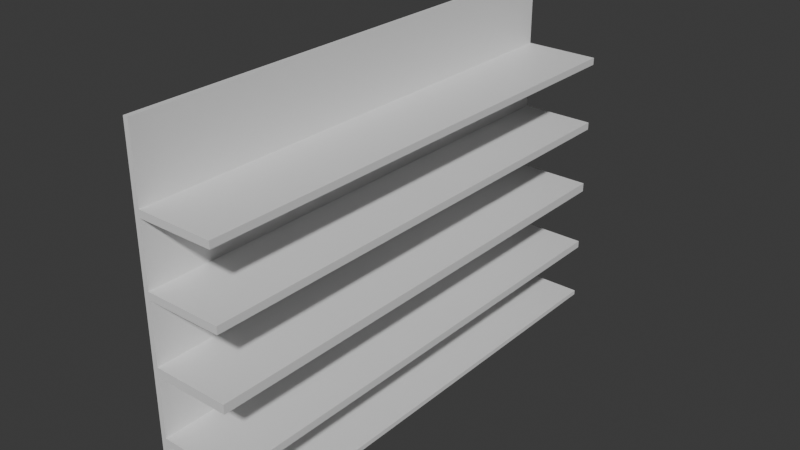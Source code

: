 # Source: shelf6.blend  (saved by Blender 5.0.119; exported with 4.5.12 LTS)
import bpy
from mathutils import Matrix  # noqa: F401  (used for matrix-valued properties, if any)

bpy.ops.wm.read_factory_settings(use_empty=True)
scene = bpy.context.scene
scene.name = 'Scene'

# ---- collections
col_collection = bpy.data.collections.new('Collection'); scene.collection.children.link(col_collection)

# ---- materials (node trees are filled in below, after node groups)
mat_material = bpy.data.materials.new('Material')
mat_material.alpha_threshold = 0.0
mat_material.use_backface_culling_lightprobe_volume = False
mat_material.roughness = 0.5
mat_material.line_color = (0.0, 0.0, 0.0, 1.0)

# ---- material node trees
mat_material.use_nodes = True; mat_material.node_tree.nodes.clear()
_N = mat_material.node_tree.nodes; _L = mat_material.node_tree.links
n0 = _N.new('ShaderNodeOutputMaterial'); n0.name = 'Material Output'; n0.location = (200, 100)
n1 = _N.new('ShaderNodeBsdfPrincipled'); n1.name = 'Principled BSDF'; n1.location = (-200, 100)
_L.new(n1.outputs[0], n0.inputs[0])
n0.is_active_output = True

# ---- world
world_world = bpy.data.worlds.new('World'); scene.world = world_world
world_world.use_nodes = True; world_world.node_tree.nodes.clear()
_N = world_world.node_tree.nodes; _L = world_world.node_tree.links
n0 = _N.new('ShaderNodeOutputWorld'); n0.name = 'World Output'; n0.location = (200, 100)
n1 = _N.new('ShaderNodeBackground'); n1.name = 'Background'; n1.location = (-200, 100)
n1.inputs[0].default_value = (0.05088, 0.05088, 0.05088, 1.0)
_L.new(n1.outputs[0], n0.inputs[0])
n0.is_active_output = True
world_world.color = (0.05088, 0.05088, 0.05088)
world_world.sun_shadow_jitter_overblur = 0.0

# ---- meshes
me_cube = bpy.data.meshes.new('Cube')
me_cube.from_pydata([(-0.0161, 1.591, -1.038), (-0.0161, 1.591, 1.129), (-0.0161, -1.591, -1.038), (-0.0161, -1.591, 1.129), (0.0161, 1.591, -1.038), (0.0161, 1.591, 1.129), (0.0161, -1.591, -1.038), (0.0161, -1.591, 1.129), (-0.0161, 1.591, -0.6047), (-0.0161, 1.591, -0.1713), (-0.0161, 1.591, 0.262), (-0.0161, 1.591, 0.6953), (0.0161, -1.591, 0.6787), (0.0161, -1.591, 0.2439), (0.0161, -1.591, -0.1873), (0.0161, -1.591, -0.6204), (-0.0161, -1.591, -0.6047), (-0.0161, -1.591, -0.1713), (-0.0161, -1.591, 0.262), (-0.0161, -1.591, 0.6953), (0.0161, 1.591, -0.6204), (0.0161, 1.591, -0.1873), (0.0161, 1.591, 0.2439), (0.0161, 1.591, 0.6787), (0.0161, -1.591, -0.6667), (-0.0161, 1.591, -0.6824), (-0.0161, -1.591, -0.6824), (0.0161, 1.591, -0.6667), (-0.0161, 1.591, -0.2602), (0.0161, -1.591, -0.2443), (-0.0161, -1.591, -0.2602), (0.0161, 1.591, -0.2443), (-0.0161, 1.591, 0.1786), (0.0161, -1.591, 0.1967), (-0.0161, -1.591, 0.1786), (0.0161, 1.591, 0.1967), (-0.0161, 1.591, 0.6175), (0.0161, -1.591, 0.6341), (-0.0161, -1.591, 0.6175), (0.0161, 1.591, 0.6341), (0.0161, -1.591, -1.008), (-0.0161, 1.591, -0.9738), (-0.0161, -1.591, -0.9738), (0.0161, 1.591, -1.008), (0.4933, -1.591, -1.008), (0.4933, -1.591, -1.038), (0.4933, 1.591, -1.038), (0.4933, 1.591, -0.6667), (0.4933, 1.591, -0.6204), (0.4933, 1.591, -0.2443), (0.4933, 1.591, -0.1873), (0.4933, 1.591, 0.1967), (0.4933, 1.591, 0.2439), (0.4933, 1.591, 0.6341), (0.4933, 1.591, 0.6787), (0.4933, -1.591, 0.6787), (0.4933, -1.591, 0.2439), (0.4933, -1.591, -0.1873), (0.4933, -1.591, -0.6204), (0.4933, -1.591, -0.6667), (0.4933, -1.591, -0.2443), (0.4933, -1.591, 0.1967), (0.4933, -1.591, 0.6341), (0.4933, 1.591, -1.008)], [], [(0, 4, 6, 2), (42, 2, 6, 40), (27, 20, 48, 47), (5, 1, 3, 7), (41, 0, 2, 42), (43, 4, 0, 41), (5, 23, 11, 1), (39, 22, 10, 36), (35, 21, 9, 32), (31, 20, 8, 28), (1, 11, 19, 3), (36, 10, 18, 38), (32, 9, 17, 34), (28, 8, 16, 30), (7, 12, 23, 5), (37, 13, 22, 39), (33, 14, 21, 35), (29, 15, 20, 31), (3, 19, 12, 7), (38, 18, 13, 37), (34, 17, 14, 33), (30, 16, 15, 29), (20, 27, 25, 8), (8, 25, 26, 16), (13, 33, 61, 56), (16, 26, 24, 15), (17, 30, 29, 14), (6, 4, 46, 45), (9, 28, 30, 17), (21, 31, 28, 9), (18, 34, 33, 13), (14, 29, 60, 57), (10, 32, 34, 18), (22, 35, 32, 10), (19, 38, 37, 12), (21, 14, 57, 50), (11, 36, 38, 19), (23, 39, 36, 11), (27, 43, 41, 25), (25, 41, 42, 26), (24, 40, 43, 27), (26, 42, 40, 24), (44, 45, 46, 63), (58, 59, 47, 48), (57, 60, 49, 50), (56, 61, 51, 52), (55, 62, 53, 54), (20, 15, 58, 48), (12, 37, 62, 55), (31, 21, 50, 49), (40, 6, 45, 44), (35, 22, 52, 51), (39, 23, 54, 53), (4, 43, 63, 46), (29, 31, 49, 60), (24, 27, 47, 59), (33, 35, 51, 61), (37, 39, 53, 62), (23, 12, 55, 54), (15, 24, 59, 58), (22, 13, 56, 52), (43, 40, 44, 63)])
_uv = me_cube.uv_layers.new(name='UVMap')
_uv.uv.foreach_set('vector', [0.625, 0.5, 0.875, 0.5, 0.875, 0.75, 0.625, 0.75, 0.6176, 0.75, 0.625, 0.75, 0.625, 1.0, 0.6176, 1.0, 0.584, 0.25, 0.575, 0.25, 0.575, 0.25, 0.584, 0.25, 0.125, 0.5, 0.375, 0.5, 0.375, 0.75, 0.125, 0.75, 0.6176, 0.5, 0.625, 0.5, 0.625, 0.75, 0.6176, 0.75, 0.6176, 0.25, 0.625, 0.25, 0.625, 0.5, 0.6176, 0.5, 0.375, 0.25, 0.425, 0.25, 0.425, 0.5, 0.375, 0.5, 0.434, 0.25, 0.475, 0.25, 0.475, 0.5, 0.434, 0.5, 0.4846, 0.25, 0.525, 0.25, 0.525, 0.5, 0.4846, 0.5, 0.5353, 0.25, 0.575, 0.25, 0.575, 0.5, 0.5353, 0.5, 0.375, 0.5, 0.425, 0.5, 0.425, 0.75, 0.375, 0.75, 0.434, 0.5, 0.475, 0.5, 0.475, 0.75, 0.434, 0.75, 0.4846, 0.5, 0.525, 0.5, 0.525, 0.75, 0.4846, 0.75, 0.5353, 0.5, 0.575, 0.5, 0.575, 0.75, 0.5353, 0.75, 0.375, 0.0, 0.425, 0.0, 0.425, 0.25, 0.375, 0.25, 0.434, 0.0, 0.475, 0.0, 0.475, 0.25, 0.434, 0.25, 0.4846, 0.0, 0.525, 0.0, 0.525, 0.25, 0.4846, 0.25, 0.5353, 0.0, 0.575, 0.0, 0.575, 0.25, 0.5353, 0.25, 0.375, 0.75, 0.425, 0.75, 0.425, 1.0, 0.375, 1.0, 0.434, 0.75, 0.475, 0.75, 0.475, 1.0, 0.434, 1.0, 0.4846, 0.75, 0.525, 0.75, 0.525, 1.0, 0.4846, 1.0, 0.5353, 0.75, 0.575, 0.75, 0.575, 1.0, 0.5353, 1.0, 0.575, 0.25, 0.584, 0.25, 0.584, 0.5, 0.575, 0.5, 0.575, 0.5, 0.584, 0.5, 0.584, 0.75, 0.575, 0.75, 0.475, 1.0, 0.4846, 1.0, 0.4846, 1.0, 0.475, 1.0, 0.575, 0.75, 0.584, 0.75, 0.584, 1.0, 0.575, 1.0, 0.525, 0.75, 0.5353, 0.75, 0.5353, 1.0, 0.525, 1.0, 0.875, 0.75, 0.875, 0.5, 0.875, 0.5, 0.875, 0.75, 0.525, 0.5, 0.5353, 0.5, 0.5353, 0.75, 0.525, 0.75, 0.525, 0.25, 0.5353, 0.25, 0.5353, 0.5, 0.525, 0.5, 0.475, 0.75, 0.4846, 0.75, 0.4846, 1.0, 0.475, 1.0, 0.525, 1.0, 0.5353, 1.0, 0.5353, 1.0, 0.525, 1.0, 0.475, 0.5, 0.4846, 0.5, 0.4846, 0.75, 0.475, 0.75, 0.475, 0.25, 0.4846, 0.25, 0.4846, 0.5, 0.475, 0.5, 0.425, 0.75, 0.434, 0.75, 0.434, 1.0, 0.425, 1.0, 0.525, 0.25, 0.525, 0.0, 0.525, 0.0, 0.525, 0.25, 0.425, 0.5, 0.434, 0.5, 0.434, 0.75, 0.425, 0.75, 0.425, 0.25, 0.434, 0.25, 0.434, 0.5, 0.425, 0.5, 0.584, 0.25, 0.6176, 0.25, 0.6176, 0.5, 0.584, 0.5, 0.584, 0.5, 0.6176, 0.5, 0.6176, 0.75, 0.584, 0.75, 0.584, 0.0, 0.6176, 0.0, 0.6176, 0.25, 0.584, 0.25, 0.584, 0.75, 0.6176, 0.75, 0.6176, 1.0, 0.584, 1.0, 0.6176, 0.0, 0.625, 0.0, 0.625, 0.25, 0.6176, 0.25, 0.575, 0.0, 0.584, 0.0, 0.584, 0.25, 0.575, 0.25, 0.525, 0.0, 0.5353, 0.0, 0.5353, 0.25, 0.525, 0.25, 0.475, 0.0, 0.4846, 0.0, 0.4846, 0.25, 0.475, 0.25, 0.425, 0.0, 0.434, 0.0, 0.434, 0.25, 0.425, 0.25, 0.575, 0.25, 0.575, 0.0, 0.575, 0.0, 0.575, 0.25, 0.425, 1.0, 0.434, 1.0, 0.434, 1.0, 0.425, 1.0, 0.5353, 0.25, 0.525, 0.25, 0.525, 0.25, 0.5353, 0.25, 0.6176, 1.0, 0.625, 1.0, 0.625, 1.0, 0.6176, 1.0, 0.4846, 0.25, 0.475, 0.25, 0.475, 0.25, 0.4846, 0.25, 0.434, 0.25, 0.425, 0.25, 0.425, 0.25, 0.434, 0.25, 0.625, 0.25, 0.6176, 0.25, 0.6176, 0.25, 0.625, 0.25, 0.5353, 0.0, 0.5353, 0.25, 0.5353, 0.25, 0.5353, 0.0, 0.584, 0.0, 0.584, 0.25, 0.584, 0.25, 0.584, 0.0, 0.4846, 0.0, 0.4846, 0.25, 0.4846, 0.25, 0.4846, 0.0, 0.434, 0.0, 0.434, 0.25, 0.434, 0.25, 0.434, 0.0, 0.425, 0.25, 0.425, 0.0, 0.425, 0.0, 0.425, 0.25, 0.575, 1.0, 0.584, 1.0, 0.584, 1.0, 0.575, 1.0, 0.475, 0.25, 0.475, 0.0, 0.475, 0.0, 0.475, 0.25, 0.6176, 0.25, 0.6176, 0.0, 0.6176, 0.0, 0.6176, 0.25])
me_cube.materials.append(mat_material)
me_cube.use_mirror_vertex_groups = False
me_cube.update()

# ---- objects
ob_shelf6 = bpy.data.objects.new('shelf6', me_cube)

# ---- transforms, parenting, visibility, modifiers, constraints
ob_shelf6.location = (0.0, 0.0, 0.0)
ob_shelf6.lock_rotations_4d = False
ob_shelf6.empty_display_type = 'ARROWS'
ob_shelf6.lineart.crease_threshold = 0.0

# ---- collection membership
col_collection.objects.link(ob_shelf6)

# ---- scene / render settings (as saved in the file)
scene.frame_start = 1; scene.frame_end = 250; scene.frame_set(1)
scene.render.engine = 'BLENDER_EEVEE_NEXT'
scene.render.bake_bias = 0.0
scene.render.bake_samples = 0
scene.cycles.sampling_pattern = 'TABULATED_SOBOL'
scene.eevee.use_volume_custom_range = False
bpy.context.view_layer.update()

# ---- added for rendering (the .blend has no active camera and no usable light): camera, sun
cam_auto = bpy.data.cameras.new('AutoCamera')
cam_auto.lens = 50.0
cam_auto.sensor_width = 36.0
cam_auto.clip_end = 1000.0
ob_auto_camera = bpy.data.objects.new('AutoCamera', cam_auto)
scene.collection.objects.link(ob_auto_camera)
ob_auto_camera.location = (3.83066, -4.31046, 2.91896)
ob_auto_camera.rotation_euler = (1.09748, -7.21219e-08, 0.694738)
scene.camera = ob_auto_camera
light_auto_sun = bpy.data.lights.new('AutoSun', 'SUN')
light_auto_sun.energy = 3.0
light_auto_sun.angle = 0.0523599
ob_auto_sun = bpy.data.objects.new('AutoSun', light_auto_sun)
scene.collection.objects.link(ob_auto_sun)
ob_auto_sun.rotation_euler = (0.872665, 0.174533, 0.523599)
bpy.context.view_layer.update()
